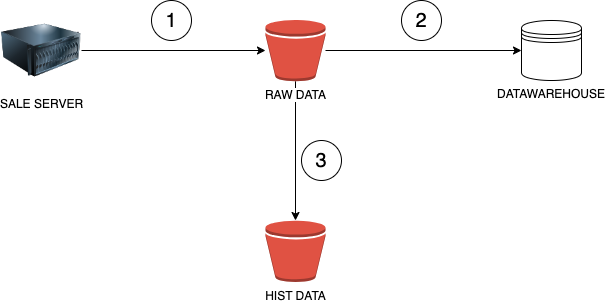

The diagram above was exported from draw.io. Its source (the exported page's mxGraphModel, read from the mxfile embedded in the PNG):
<mxGraphModel dx="850" dy="534" grid="1" gridSize="10" guides="1" tooltips="1" connect="1" arrows="1" fold="1" page="1" pageScale="1" pageWidth="827" pageHeight="1169" math="0" shadow="0">
  <root>
    <mxCell id="0" />
    <mxCell id="1" parent="0" />
    <mxCell id="4" style="edgeStyle=none;html=1;" edge="1" parent="1" source="2" target="3">
      <mxGeometry relative="1" as="geometry" />
    </mxCell>
    <mxCell id="2" value="SALE SERVER" style="image;html=1;image=img/lib/clip_art/computers/Server_128x128.png;labelBackgroundColor=#FFFFFF;fontColor=#000000;" parent="1" vertex="1">
      <mxGeometry x="120" y="90" width="80" height="80" as="geometry" />
    </mxCell>
    <mxCell id="6" style="edgeStyle=none;html=1;entryX=0;entryY=0.5;entryDx=0;entryDy=0;" edge="1" parent="1" source="3" target="5">
      <mxGeometry relative="1" as="geometry" />
    </mxCell>
    <mxCell id="8" style="edgeStyle=none;html=1;" edge="1" parent="1" source="3" target="7">
      <mxGeometry relative="1" as="geometry" />
    </mxCell>
    <mxCell id="3" value="RAW DATA" style="outlineConnect=0;dashed=0;verticalLabelPosition=bottom;verticalAlign=top;align=center;html=1;shape=mxgraph.aws3.bucket;fillColor=#E05243;gradientColor=none;labelBackgroundColor=#FFFFFF;fontColor=#000000;" vertex="1" parent="1">
      <mxGeometry x="384" y="99.25" width="60" height="61.5" as="geometry" />
    </mxCell>
    <mxCell id="5" value="DATAWAREHOUSE" style="shape=datastore;whiteSpace=wrap;html=1;labelPosition=center;verticalLabelPosition=bottom;align=center;verticalAlign=top;labelBackgroundColor=#FFFFFF;fontColor=#000000;" vertex="1" parent="1">
      <mxGeometry x="640" y="100" width="60" height="60" as="geometry" />
    </mxCell>
    <mxCell id="7" value="HIST DATA" style="outlineConnect=0;dashed=0;verticalLabelPosition=bottom;verticalAlign=top;align=center;html=1;shape=mxgraph.aws3.bucket;fillColor=#E05243;gradientColor=none;fontColor=#000000;labelBackgroundColor=#FFFFFF;" vertex="1" parent="1">
      <mxGeometry x="384" y="300" width="60" height="61.5" as="geometry" />
    </mxCell>
    <mxCell id="9" value="&lt;font style=&quot;font-size: 20px;&quot;&gt;1&lt;/font&gt;" style="ellipse;whiteSpace=wrap;html=1;aspect=fixed;" vertex="1" parent="1">
      <mxGeometry x="270" y="80" width="40" height="40" as="geometry" />
    </mxCell>
    <mxCell id="10" value="&lt;font style=&quot;font-size: 20px;&quot;&gt;2&lt;/font&gt;" style="ellipse;whiteSpace=wrap;html=1;aspect=fixed;" vertex="1" parent="1">
      <mxGeometry x="520" y="80" width="40" height="40" as="geometry" />
    </mxCell>
    <mxCell id="11" value="&lt;font style=&quot;font-size: 20px;&quot;&gt;3&lt;/font&gt;" style="ellipse;whiteSpace=wrap;html=1;aspect=fixed;" vertex="1" parent="1">
      <mxGeometry x="420" y="220" width="40" height="40" as="geometry" />
    </mxCell>
  </root>
</mxGraphModel>